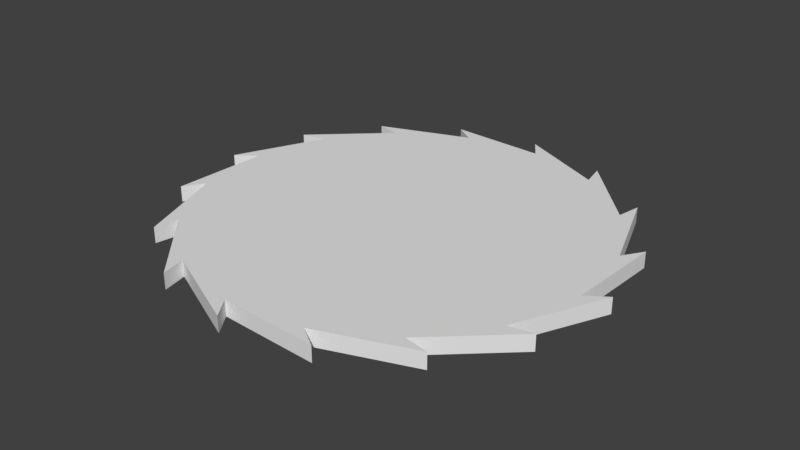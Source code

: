 # Source: buzzsaw.blend  (saved by Blender 2.79.0; exported with 4.5.12 LTS)
import bpy
from mathutils import Matrix  # noqa: F401  (used for matrix-valued properties, if any)

bpy.ops.wm.read_factory_settings(use_empty=True)
scene = bpy.context.scene
scene.name = 'Scene'

# ---- collections
col_collection_1 = bpy.data.collections.new('Collection 1'); scene.collection.children.link(col_collection_1)

# ---- materials (node trees are filled in below, after node groups)
mat_sawtooth = bpy.data.materials.new('Sawtooth')
mat_sawtooth.alpha_threshold = 0.0
mat_sawtooth.use_transparent_shadow = False
mat_sawtooth.roughness = 0.5
mat_sawtooth.specular_intensity = 0.0
mat_saw = bpy.data.materials.new('Saw')
mat_saw.alpha_threshold = 0.0
mat_saw.use_transparent_shadow = False
mat_saw.roughness = 0.5
mat_saw.specular_intensity = 0.0

# ---- material node trees

# ---- world
world_world = bpy.data.worlds.new('World'); scene.world = world_world
world_world.color = (0.05088, 0.05088, 0.05088)
world_world.use_sun_shadow = False
world_world.sun_shadow_jitter_overblur = 0.0
world_world.cycles.sampling_method = 'MANUAL'

# ---- meshes
me_circle = bpy.data.meshes.new('Circle')
me_circle.from_pydata([(0.0, 2.75, 0.1), (-1.052, 2.541, 0.1), (-1.945, 1.945, 0.1), (-2.541, 1.052, 0.1), (-2.75, -1.202e-07, 0.1), (-2.541, -1.052, 0.1), (-1.945, -1.945, 0.1), (-1.052, -2.541, 0.1), (-4.152e-07, -2.75, 0.1), (1.052, -2.541, 0.1), (1.945, -1.945, 0.1), (2.541, -1.052, 0.1), (2.75, 3.279e-08, 0.1), (2.541, 1.052, 0.1), (1.945, 1.945, 0.1), (1.052, 2.541, 0.1), (0.1744, 2.494, 0.1), (-0.7933, 2.371, 0.1), (-1.64, 1.887, 0.1), (-2.237, 1.115, 0.1), (-2.494, 0.1744, 0.1), (-2.371, -0.7933, 0.1), (-1.887, -1.64, 0.1), (-1.115, -2.237, 0.1), (-0.1744, -2.494, 0.1), (0.7933, -2.371, 0.1), (1.64, -1.887, 0.1), (2.237, -1.115, 0.1), (2.494, -0.1744, 0.1), (2.371, 0.7933, 0.1), (1.887, 1.64, 0.1), (1.115, 2.237, 0.1), (0.0, 0.0, 0.1), (0.0, 2.75, -0.1), (-1.052, 2.541, -0.1), (-1.945, 1.945, -0.1), (-2.541, 1.052, -0.1), (-2.75, -1.202e-07, -0.1), (-2.541, -1.052, -0.1), (-1.945, -1.945, -0.1), (-1.052, -2.541, -0.1), (-4.152e-07, -2.75, -0.1), (1.052, -2.541, -0.1), (1.945, -1.945, -0.1), (2.541, -1.052, -0.1), (2.75, 3.279e-08, -0.1), (2.541, 1.052, -0.1), (1.945, 1.945, -0.1), (1.052, 2.541, -0.1), (0.1744, 2.494, -0.1), (-0.7933, 2.371, -0.1), (-1.64, 1.887, -0.1), (-2.237, 1.115, -0.1), (-2.494, 0.1744, -0.1), (-2.371, -0.7933, -0.1), (-1.887, -1.64, -0.1), (-1.115, -2.237, -0.1), (-0.1744, -2.494, -0.1), (0.7933, -2.371, -0.1), (1.64, -1.887, -0.1), (2.237, -1.115, -0.1), (2.494, -0.1744, -0.1), (2.371, 0.7933, -0.1), (1.887, 1.64, -0.1), (1.115, 2.237, -0.1), (0.0, 0.0, -0.1)], [(20, 54), (65, 32), (65, 23)], [(26, 25, 10), (27, 26, 11), (28, 27, 12), (29, 28, 13), (30, 29, 14), (31, 30, 15), (16, 31, 0), (17, 16, 1), (18, 17, 2), (19, 18, 3), (20, 19, 4), (21, 20, 5), (22, 21, 6), (23, 22, 7), (24, 23, 8), (25, 24, 9), (32, 22, 23), (32, 21, 22), (21, 32, 20), (20, 32, 19), (18, 19, 32), (17, 18, 32), (16, 17, 32), (31, 16, 32), (30, 31, 32), (29, 30, 32), (28, 29, 32), (27, 28, 32), (26, 27, 32), (25, 26, 32), (24, 25, 32), (32, 23, 24), (7, 22, 55, 40), (16, 0, 33, 49), (23, 7, 40, 56), (0, 31, 64, 33), (8, 23, 56, 41), (31, 15, 48, 64), (24, 8, 41, 57), (15, 30, 63, 48), (2, 17, 50, 35), (9, 24, 57, 42), (30, 14, 47, 63), (18, 2, 35, 51), (25, 9, 42, 58), (14, 29, 62, 47), (3, 18, 51, 36), (29, 13, 46, 62), (19, 3, 36, 52), (13, 28, 61, 46), (4, 19, 52, 37), (28, 12, 45, 61), (20, 4, 37, 53), (56, 65, 57), (12, 27, 60, 45), (5, 20, 53, 38), (27, 11, 44, 60), (21, 5, 38, 54), (65, 56, 55), (11, 26, 59, 44), (6, 21, 54, 39), (17, 1, 34, 50), (55, 54, 65), (26, 10, 43, 59), (22, 6, 39, 55), (1, 16, 49, 34), (53, 65, 54), (10, 25, 58, 43), (57, 65, 58), (65, 59, 58), (59, 65, 60), (65, 61, 60), (61, 65, 62), (65, 63, 62), (63, 65, 64), (64, 65, 49), (65, 50, 49), (65, 51, 50), (51, 65, 52), (65, 53, 52), (51, 52, 36), (35, 50, 51), (34, 49, 50), (33, 64, 49), (48, 63, 64), (47, 62, 63), (46, 61, 62), (45, 60, 61), (44, 59, 60), (43, 58, 59), (57, 58, 42), (56, 57, 41), (40, 55, 56), (39, 54, 55), (53, 54, 38), (52, 53, 37)])
_uv = me_circle.uv_layers.new(name='UVMap')
_uv.uv.foreach_set('vector', [0.7982, 0.157, 0.6442, 0.06894, 0.8536, 0.1464, 0.9068, 0.2972, 0.7982, 0.157, 0.9619, 0.3087, 0.9534, 0.4683, 0.9068, 0.2972, 1.0, 0.5, 0.9311, 0.6442, 0.9534, 0.4683, 0.9619, 0.6913, 0.843, 0.7982, 0.9311, 0.6442, 0.8536, 0.8536, 0.7028, 0.9068, 0.843, 0.7982, 0.6913, 0.9619, 0.5317, 0.9534, 0.7028, 0.9068, 0.5, 1.0, 0.3558, 0.9311, 0.5317, 0.9534, 0.3087, 0.9619, 0.2018, 0.843, 0.3558, 0.9311, 0.1464, 0.8536, 0.09321, 0.7028, 0.2018, 0.843, 0.03806, 0.6913, 0.04656, 0.5317, 0.09321, 0.7028, 0.0, 0.5, 0.06894, 0.3558, 0.04656, 0.5317, 0.03806, 0.3087, 0.157, 0.2018, 0.06894, 0.3558, 0.1464, 0.1464, 0.2972, 0.09321, 0.157, 0.2018, 0.3087, 0.03806, 0.4683, 0.04656, 0.2972, 0.09321, 0.5, 0.0, 0.6442, 0.06894, 0.4683, 0.04656, 0.6913, 0.03806, 0.5, 0.5, 0.157, 0.2018, 0.2972, 0.09321, 0.5, 0.5, 0.06894, 0.3558, 0.157, 0.2018, 0.06894, 0.3558, 0.5, 0.5, 0.04656, 0.5317, 0.04656, 0.5317, 0.5, 0.5, 0.09321, 0.7028, 0.2018, 0.843, 0.09321, 0.7028, 0.5, 0.5, 0.3558, 0.9311, 0.2018, 0.843, 0.5, 0.5, 0.5317, 0.9534, 0.3558, 0.9311, 0.5, 0.5, 0.7028, 0.9068, 0.5317, 0.9534, 0.5, 0.5, 0.843, 0.7982, 0.7028, 0.9068, 0.5, 0.5, 0.9311, 0.6442, 0.843, 0.7982, 0.5, 0.5, 0.9534, 0.4683, 0.9311, 0.6442, 0.5, 0.5, 0.9068, 0.2972, 0.9534, 0.4683, 0.5, 0.5, 0.7982, 0.157, 0.9068, 0.2972, 0.5, 0.5, 0.6442, 0.06894, 0.7982, 0.157, 0.5, 0.5, 0.4683, 0.04656, 0.6442, 0.06894, 0.5, 0.5, 0.5, 0.5, 0.2972, 0.09321, 0.4683, 0.04656, 0.3087, 1.0, 0.157, 1.0, 0.157, 3.278e-06, 0.3087, 3.315e-06, 0.5317, 1.0, 0.5, 1.0, 0.5, 4.843e-07, 0.5317, 5.215e-07, 0.2972, 1.0, 0.3087, 1.0, 0.3087, 3.315e-06, 0.2972, 3.204e-06, 0.5, 1.0, 0.7028, 1.0, 0.7028, 2.235e-07, 0.5, 4.843e-07, 0.5, 1.0, 0.2972, 1.0, 0.2972, 3.204e-06, 0.5, 2.943e-06, 0.7028, 1.0, 0.6913, 1.0, 0.6913, 1.118e-07, 0.7028, 2.235e-07, 0.4683, 1.0, 0.5, 1.0, 0.5, 2.943e-06, 0.4683, 2.906e-06, 0.6913, 1.0, 0.843, 1.0, 0.843, 1.49e-07, 0.6913, 1.118e-07, 0.1464, 1.0, 0.3558, 1.0, 0.3558, 9.686e-07, 0.1464, 1.676e-06, 0.6913, 1.0, 0.4683, 1.0, 0.4683, 2.906e-06, 0.6913, 2.421e-06, 0.843, 1.0, 0.8536, 1.0, 0.8536, 0.0, 0.843, 1.49e-07, 0.2018, 1.0, 0.1464, 1.0, 0.1464, 1.676e-06, 0.2018, 1.565e-06, 0.6442, 1.0, 0.6913, 1.0, 0.6913, 2.421e-06, 0.6442, 2.459e-06, 0.8536, 1.0, 0.9311, 1.0, 0.9311, 3.353e-07, 0.8536, 0.0, 0.03806, 1.0, 0.2018, 1.0, 0.2018, 1.565e-06, 0.03806, 2.347e-06, 0.9311, 1.0, 0.9619, 1.0, 0.9619, 1.118e-07, 0.9311, 3.353e-07, 0.09321, 1.0, 0.03806, 1.0, 0.03806, 2.347e-06, 0.09321, 2.198e-06, 0.9619, 1.0, 0.9534, 1.0, 0.9534, 7.078e-07, 0.9619, 1.118e-07, 0.0, 1.0, 0.09321, 1.0, 0.09321, 2.198e-06, 0.0, 2.906e-06, 0.9534, 1.0, 1.0, 1.0, 1.0, 5.215e-07, 0.9534, 7.078e-07, 0.04656, 1.0, 0.0, 1.0, 0.0, 2.906e-06, 0.04656, 2.719e-06, 0.2972, 0.9068, 0.5, 0.5, 0.4683, 0.9534, 1.0, 1.0, 0.9068, 1.0, 0.9068, 1.229e-06, 1.0, 5.215e-07, 0.03806, 1.0, 0.04656, 1.0, 0.04656, 2.719e-06, 0.03806, 3.315e-06, 0.9068, 1.0, 0.9619, 1.0, 0.9619, 1.08e-06, 0.9068, 1.229e-06, 0.06894, 1.0, 0.03806, 1.0, 0.03806, 3.315e-06, 0.06894, 3.092e-06, 0.5, 0.5, 0.2972, 0.9068, 0.157, 0.7982, 0.9619, 1.0, 0.7982, 1.0, 0.7982, 1.863e-06, 0.9619, 1.08e-06, 0.1464, 1.0, 0.06894, 1.0, 0.06894, 3.092e-06, 0.1464, 3.427e-06, 0.3558, 1.0, 0.3087, 1.0, 0.3087, 1.006e-06, 0.3558, 9.686e-07, 0.157, 0.7982, 0.06894, 0.6442, 0.5, 0.5, 0.7982, 1.0, 0.8536, 1.0, 0.8536, 1.751e-06, 0.7982, 1.863e-06, 0.157, 1.0, 0.1464, 1.0, 0.1464, 3.427e-06, 0.157, 3.278e-06, 0.3087, 1.0, 0.5317, 1.0, 0.5317, 5.215e-07, 0.3087, 1.006e-06, 0.04656, 0.4683, 0.5, 0.5, 0.06894, 0.6442, 0.8536, 1.0, 0.6442, 1.0, 0.6442, 2.459e-06, 0.8536, 1.751e-06, 0.4683, 0.9534, 0.5, 0.5, 0.6442, 0.9311, 0.5, 0.5, 0.7982, 0.843, 0.6442, 0.9311, 0.7982, 0.843, 0.5, 0.5, 0.9068, 0.7028, 0.5, 0.5, 0.9534, 0.5317, 0.9068, 0.7028, 0.9534, 0.5317, 0.5, 0.5, 0.9311, 0.3558, 0.5, 0.5, 0.843, 0.2018, 0.9311, 0.3558, 0.843, 0.2018, 0.5, 0.5, 0.7028, 0.09321, 0.7028, 0.09321, 0.5, 0.5, 0.5317, 0.04656, 0.5, 0.5, 0.3558, 0.06894, 0.5317, 0.04656, 0.5, 0.5, 0.2018, 0.157, 0.3558, 0.06894, 0.2018, 0.157, 0.5, 0.5, 0.09321, 0.2972, 0.5, 0.5, 0.04656, 0.4683, 0.09321, 0.2972, 0.2018, 0.157, 0.09321, 0.2972, 0.03806, 0.3087, 0.1464, 0.1464, 0.3558, 0.06894, 0.2018, 0.157, 0.3087, 0.03806, 0.5317, 0.04656, 0.3558, 0.06894, 0.5, 0.0, 0.7028, 0.09321, 0.5317, 0.04656, 0.6913, 0.03806, 0.843, 0.2018, 0.7028, 0.09321, 0.8536, 0.1464, 0.9311, 0.3558, 0.843, 0.2018, 0.9619, 0.3087, 0.9534, 0.5317, 0.9311, 0.3558, 1.0, 0.5, 0.9068, 0.7028, 0.9534, 0.5317, 0.9619, 0.6913, 0.7982, 0.843, 0.9068, 0.7028, 0.8536, 0.8536, 0.6442, 0.9311, 0.7982, 0.843, 0.4683, 0.9534, 0.6442, 0.9311, 0.6913, 0.9619, 0.2972, 0.9068, 0.4683, 0.9534, 0.5, 1.0, 0.3087, 0.9619, 0.157, 0.7982, 0.2972, 0.9068, 0.1464, 0.8536, 0.06894, 0.6442, 0.157, 0.7982, 0.04656, 0.4683, 0.06894, 0.6442, 0.03806, 0.6913, 0.09321, 0.2972, 0.04656, 0.4683, 0.0, 0.5])
me_circle.materials.append(mat_sawtooth)
me_circle.materials.append(mat_saw)
me_circle.use_remesh_preserve_volume = False
me_circle.use_remesh_preserve_attributes = False
me_circle.use_mirror_vertex_groups = False
me_circle.update()

# ---- objects
ob_circle = bpy.data.objects.new('Circle', me_circle)

# ---- transforms, parenting, visibility, modifiers, constraints
ob_circle.location = (0.0, 0.0, 0.0)
ob_circle.lineart.crease_threshold = 0.0

# ---- collection membership
col_collection_1.objects.link(ob_circle)

# ---- scene / render settings (as saved in the file)
scene.frame_start = 1; scene.frame_end = 250; scene.frame_set(113)
scene.render.engine = 'BLENDER_EEVEE_NEXT'
scene.render.resolution_percentage = 50
scene.render.dither_intensity = 0.0
scene.cycles.use_denoising = False
scene.cycles.samples = 128
scene.cycles.sampling_pattern = 'TABULATED_SOBOL'
scene.cycles.use_adaptive_sampling = False
scene.cycles.use_light_tree = False
scene.cycles.blur_glossy = 0.0
scene.cycles.sample_clamp_indirect = 0.0
scene.view_settings.view_transform = 'Standard'
bpy.context.view_layer.update()

# ---- added for rendering (the .blend has no active camera and no usable light): camera, sun
cam_auto = bpy.data.cameras.new('AutoCamera')
cam_auto.lens = 50.0
cam_auto.sensor_width = 36.0
cam_auto.clip_end = 1000.0
ob_auto_camera = bpy.data.objects.new('AutoCamera', cam_auto)
scene.collection.objects.link(ob_auto_camera)
ob_auto_camera.location = (7.19894, -8.63873, 5.75915)
ob_auto_camera.rotation_euler = (1.09748, -7.21219e-08, 0.694738)
scene.camera = ob_auto_camera
light_auto_sun = bpy.data.lights.new('AutoSun', 'SUN')
light_auto_sun.energy = 3.0
light_auto_sun.angle = 0.0523599
ob_auto_sun = bpy.data.objects.new('AutoSun', light_auto_sun)
scene.collection.objects.link(ob_auto_sun)
ob_auto_sun.rotation_euler = (0.872665, 0.174533, 0.523599)
bpy.context.view_layer.update()
